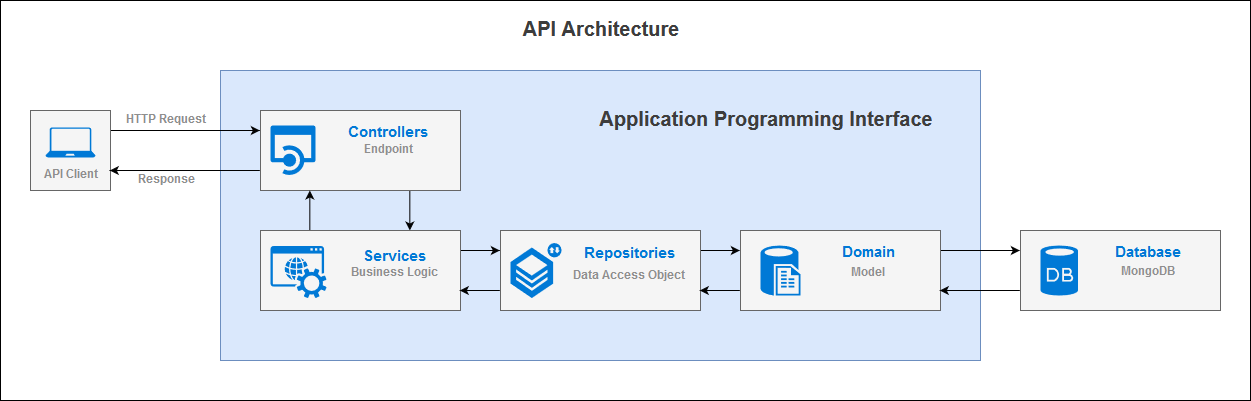

The diagram above was exported from draw.io. Its source (the exported page's mxGraphModel, read from the mxfile embedded in the PNG):
<mxGraphModel dx="2274" dy="765" grid="1" gridSize="10" guides="1" tooltips="1" connect="1" arrows="1" fold="1" page="1" pageScale="1" pageWidth="827" pageHeight="1169" math="0" shadow="0">
  <root>
    <mxCell id="0" />
    <mxCell id="1" parent="0" />
    <mxCell id="8Yb_PZQANty2-j14uZjK-45" value="" style="rounded=0;whiteSpace=wrap;html=1;strokeWidth=1;fontSize=15;" vertex="1" parent="1">
      <mxGeometry x="-20" y="10" width="1250" height="400" as="geometry" />
    </mxCell>
    <mxCell id="8Yb_PZQANty2-j14uZjK-8" value="" style="rounded=0;whiteSpace=wrap;html=1;fillColor=#dae8fc;strokeColor=#6c8ebf;" vertex="1" parent="1">
      <mxGeometry x="200" y="80" width="760" height="290" as="geometry" />
    </mxCell>
    <mxCell id="8Yb_PZQANty2-j14uZjK-13" style="edgeStyle=orthogonalEdgeStyle;rounded=0;orthogonalLoop=1;jettySize=auto;html=1;exitX=1;exitY=0.25;exitDx=0;exitDy=0;entryX=0;entryY=0.25;entryDx=0;entryDy=0;" edge="1" parent="1" source="8Yb_PZQANty2-j14uZjK-2" target="8Yb_PZQANty2-j14uZjK-3">
      <mxGeometry relative="1" as="geometry" />
    </mxCell>
    <mxCell id="8Yb_PZQANty2-j14uZjK-2" value="" style="whiteSpace=wrap;html=1;aspect=fixed;fillColor=#f5f5f5;strokeColor=#666666;fontColor=#333333;" vertex="1" parent="1">
      <mxGeometry x="10" y="120" width="80" height="80" as="geometry" />
    </mxCell>
    <mxCell id="8Yb_PZQANty2-j14uZjK-14" style="edgeStyle=orthogonalEdgeStyle;rounded=0;orthogonalLoop=1;jettySize=auto;html=1;exitX=0;exitY=0.75;exitDx=0;exitDy=0;entryX=1;entryY=0.75;entryDx=0;entryDy=0;" edge="1" parent="1" source="8Yb_PZQANty2-j14uZjK-3" target="8Yb_PZQANty2-j14uZjK-2">
      <mxGeometry relative="1" as="geometry" />
    </mxCell>
    <mxCell id="8Yb_PZQANty2-j14uZjK-16" style="edgeStyle=orthogonalEdgeStyle;rounded=0;orthogonalLoop=1;jettySize=auto;html=1;exitX=0.75;exitY=1;exitDx=0;exitDy=0;entryX=0.75;entryY=0;entryDx=0;entryDy=0;" edge="1" parent="1" source="8Yb_PZQANty2-j14uZjK-3" target="8Yb_PZQANty2-j14uZjK-5">
      <mxGeometry relative="1" as="geometry" />
    </mxCell>
    <mxCell id="8Yb_PZQANty2-j14uZjK-3" value="" style="rounded=0;whiteSpace=wrap;html=1;fillColor=#f5f5f5;strokeColor=#666666;fontColor=#333333;" vertex="1" parent="1">
      <mxGeometry x="240" y="120" width="200" height="80" as="geometry" />
    </mxCell>
    <mxCell id="8Yb_PZQANty2-j14uZjK-15" style="edgeStyle=orthogonalEdgeStyle;rounded=0;orthogonalLoop=1;jettySize=auto;html=1;exitX=0.25;exitY=0;exitDx=0;exitDy=0;entryX=0.25;entryY=1;entryDx=0;entryDy=0;" edge="1" parent="1" source="8Yb_PZQANty2-j14uZjK-5" target="8Yb_PZQANty2-j14uZjK-3">
      <mxGeometry relative="1" as="geometry" />
    </mxCell>
    <mxCell id="8Yb_PZQANty2-j14uZjK-17" style="edgeStyle=orthogonalEdgeStyle;rounded=0;orthogonalLoop=1;jettySize=auto;html=1;exitX=1;exitY=0.25;exitDx=0;exitDy=0;entryX=0;entryY=0.25;entryDx=0;entryDy=0;" edge="1" parent="1" source="8Yb_PZQANty2-j14uZjK-5" target="8Yb_PZQANty2-j14uZjK-6">
      <mxGeometry relative="1" as="geometry" />
    </mxCell>
    <mxCell id="8Yb_PZQANty2-j14uZjK-5" value="" style="rounded=0;whiteSpace=wrap;html=1;fillColor=#f5f5f5;strokeColor=#666666;fontColor=#333333;" vertex="1" parent="1">
      <mxGeometry x="240" y="240" width="200" height="80" as="geometry" />
    </mxCell>
    <mxCell id="8Yb_PZQANty2-j14uZjK-18" style="edgeStyle=orthogonalEdgeStyle;rounded=0;orthogonalLoop=1;jettySize=auto;html=1;exitX=0;exitY=0.75;exitDx=0;exitDy=0;entryX=1;entryY=0.75;entryDx=0;entryDy=0;" edge="1" parent="1" source="8Yb_PZQANty2-j14uZjK-6" target="8Yb_PZQANty2-j14uZjK-5">
      <mxGeometry relative="1" as="geometry" />
    </mxCell>
    <mxCell id="8Yb_PZQANty2-j14uZjK-19" style="edgeStyle=orthogonalEdgeStyle;rounded=0;orthogonalLoop=1;jettySize=auto;html=1;exitX=1;exitY=0.25;exitDx=0;exitDy=0;entryX=0;entryY=0.25;entryDx=0;entryDy=0;" edge="1" parent="1" source="8Yb_PZQANty2-j14uZjK-6" target="8Yb_PZQANty2-j14uZjK-7">
      <mxGeometry relative="1" as="geometry" />
    </mxCell>
    <mxCell id="8Yb_PZQANty2-j14uZjK-6" value="" style="rounded=0;whiteSpace=wrap;html=1;fillColor=#f5f5f5;strokeColor=#666666;fontColor=#333333;" vertex="1" parent="1">
      <mxGeometry x="480" y="240" width="200" height="80" as="geometry" />
    </mxCell>
    <mxCell id="8Yb_PZQANty2-j14uZjK-20" style="edgeStyle=orthogonalEdgeStyle;rounded=0;orthogonalLoop=1;jettySize=auto;html=1;exitX=0;exitY=0.75;exitDx=0;exitDy=0;entryX=1;entryY=0.75;entryDx=0;entryDy=0;" edge="1" parent="1" source="8Yb_PZQANty2-j14uZjK-7" target="8Yb_PZQANty2-j14uZjK-6">
      <mxGeometry relative="1" as="geometry" />
    </mxCell>
    <mxCell id="8Yb_PZQANty2-j14uZjK-21" style="edgeStyle=orthogonalEdgeStyle;rounded=0;orthogonalLoop=1;jettySize=auto;html=1;exitX=1;exitY=0.25;exitDx=0;exitDy=0;entryX=0;entryY=0.25;entryDx=0;entryDy=0;" edge="1" parent="1" source="8Yb_PZQANty2-j14uZjK-7" target="8Yb_PZQANty2-j14uZjK-12">
      <mxGeometry relative="1" as="geometry" />
    </mxCell>
    <mxCell id="8Yb_PZQANty2-j14uZjK-7" value="" style="rounded=0;whiteSpace=wrap;html=1;fillColor=#f5f5f5;strokeColor=#666666;fontColor=#333333;" vertex="1" parent="1">
      <mxGeometry x="720" y="240" width="200" height="80" as="geometry" />
    </mxCell>
    <mxCell id="8Yb_PZQANty2-j14uZjK-9" value="" style="pointerEvents=1;shadow=0;dashed=0;html=1;strokeColor=none;labelPosition=center;verticalLabelPosition=bottom;verticalAlign=top;align=center;shape=mxgraph.azure.laptop;fillColor=#0079D6;" vertex="1" parent="1">
      <mxGeometry x="25" y="137" width="50" height="30" as="geometry" />
    </mxCell>
    <mxCell id="8Yb_PZQANty2-j14uZjK-10" value="API Client" style="text;html=1;strokeColor=none;fillColor=none;align=center;verticalAlign=middle;whiteSpace=wrap;rounded=0;fontColor=#8F8F8F;fontStyle=1" vertex="1" parent="1">
      <mxGeometry x="21" y="175" width="58" height="20" as="geometry" />
    </mxCell>
    <mxCell id="8Yb_PZQANty2-j14uZjK-11" value="&lt;span class=&quot;ILfuVd&quot;&gt;&lt;span class=&quot;e24Kjd&quot;&gt;Application Programming Interface&lt;/span&gt;&lt;/span&gt;" style="text;html=1;strokeColor=none;fillColor=none;align=center;verticalAlign=middle;whiteSpace=wrap;rounded=0;strokeWidth=3;fontStyle=1;fontSize=20;fontColor=#3D3D3D;" vertex="1" parent="1">
      <mxGeometry x="570" y="120" width="350" height="20" as="geometry" />
    </mxCell>
    <mxCell id="8Yb_PZQANty2-j14uZjK-22" style="edgeStyle=orthogonalEdgeStyle;rounded=0;orthogonalLoop=1;jettySize=auto;html=1;exitX=0;exitY=0.75;exitDx=0;exitDy=0;entryX=1;entryY=0.75;entryDx=0;entryDy=0;" edge="1" parent="1" source="8Yb_PZQANty2-j14uZjK-12" target="8Yb_PZQANty2-j14uZjK-7">
      <mxGeometry relative="1" as="geometry" />
    </mxCell>
    <mxCell id="8Yb_PZQANty2-j14uZjK-12" value="" style="rounded=0;whiteSpace=wrap;html=1;fillColor=#f5f5f5;strokeColor=#666666;fontColor=#333333;" vertex="1" parent="1">
      <mxGeometry x="1000" y="240" width="200" height="80" as="geometry" />
    </mxCell>
    <mxCell id="8Yb_PZQANty2-j14uZjK-23" value="" style="shadow=0;dashed=0;html=1;strokeColor=none;labelPosition=center;verticalLabelPosition=bottom;verticalAlign=top;align=center;shape=mxgraph.mscae.cloud.api_app;fillColor=#0079D6;pointerEvents=1;" vertex="1" parent="1">
      <mxGeometry x="250" y="135" width="45" height="50" as="geometry" />
    </mxCell>
    <mxCell id="8Yb_PZQANty2-j14uZjK-24" value="" style="verticalLabelPosition=bottom;html=1;verticalAlign=top;align=center;strokeColor=none;fillColor=#0079D6;shape=mxgraph.azure.database;" vertex="1" parent="1">
      <mxGeometry x="1020" y="255" width="37.5" height="50" as="geometry" />
    </mxCell>
    <mxCell id="8Yb_PZQANty2-j14uZjK-26" value="" style="verticalLabelPosition=bottom;html=1;verticalAlign=top;align=center;strokeColor=none;fillColor=#0079D6;shape=mxgraph.azure.sql_reporting;" vertex="1" parent="1">
      <mxGeometry x="740" y="255" width="40" height="50" as="geometry" />
    </mxCell>
    <mxCell id="8Yb_PZQANty2-j14uZjK-27" value="" style="html=1;aspect=fixed;strokeColor=none;shadow=0;align=center;verticalAlign=top;fillColor=#0079D6;shape=mxgraph.gcp2.repository_2" vertex="1" parent="1">
      <mxGeometry x="490" y="252.5" width="51" height="55" as="geometry" />
    </mxCell>
    <mxCell id="8Yb_PZQANty2-j14uZjK-28" value="" style="pointerEvents=1;shadow=0;dashed=0;html=1;strokeColor=none;fillColor=#0079D6;labelPosition=center;verticalLabelPosition=bottom;verticalAlign=top;outlineConnect=0;align=center;shape=mxgraph.office.services.online_hosted_services;" vertex="1" parent="1">
      <mxGeometry x="250" y="255.5" width="56" height="52" as="geometry" />
    </mxCell>
    <mxCell id="8Yb_PZQANty2-j14uZjK-30" value="&lt;div&gt;Response&lt;/div&gt;" style="text;html=1;strokeColor=none;fillColor=none;align=center;verticalAlign=middle;whiteSpace=wrap;rounded=0;fontColor=#8F8F8F;fontStyle=1" vertex="1" parent="1">
      <mxGeometry x="100" y="180" width="90" height="20" as="geometry" />
    </mxCell>
    <mxCell id="8Yb_PZQANty2-j14uZjK-33" value="Endpoint" style="text;html=1;strokeColor=none;fillColor=none;align=center;verticalAlign=middle;whiteSpace=wrap;rounded=0;fontColor=#8F8F8F;fontStyle=1" vertex="1" parent="1">
      <mxGeometry x="322" y="150" width="90" height="20" as="geometry" />
    </mxCell>
    <mxCell id="8Yb_PZQANty2-j14uZjK-34" value="Controllers" style="text;html=1;strokeColor=none;fillColor=none;align=center;verticalAlign=middle;whiteSpace=wrap;rounded=0;fontSize=15;fontStyle=1;fontColor=#0079D6;" vertex="1" parent="1">
      <mxGeometry x="300" y="132" width="134" height="20" as="geometry" />
    </mxCell>
    <mxCell id="8Yb_PZQANty2-j14uZjK-35" value="&lt;div&gt;Services&lt;/div&gt;" style="text;html=1;strokeColor=none;fillColor=none;align=center;verticalAlign=middle;whiteSpace=wrap;rounded=0;fontSize=15;fontStyle=1;fontColor=#0079D6;" vertex="1" parent="1">
      <mxGeometry x="306" y="255.5" width="134" height="20" as="geometry" />
    </mxCell>
    <mxCell id="8Yb_PZQANty2-j14uZjK-37" value="Repositories" style="text;html=1;strokeColor=none;fillColor=none;align=center;verticalAlign=middle;whiteSpace=wrap;rounded=0;fontSize=15;fontStyle=1;fontColor=#0079D6;" vertex="1" parent="1">
      <mxGeometry x="541" y="252.5" width="134" height="20" as="geometry" />
    </mxCell>
    <mxCell id="8Yb_PZQANty2-j14uZjK-38" value="Domain" style="text;html=1;strokeColor=none;fillColor=none;align=center;verticalAlign=middle;whiteSpace=wrap;rounded=0;fontSize=15;fontStyle=1;fontColor=#0079D6;" vertex="1" parent="1">
      <mxGeometry x="780" y="251.5" width="134" height="20" as="geometry" />
    </mxCell>
    <mxCell id="8Yb_PZQANty2-j14uZjK-39" value="Database" style="text;html=1;strokeColor=none;fillColor=none;align=center;verticalAlign=middle;whiteSpace=wrap;rounded=0;fontSize=15;fontStyle=1;fontColor=#0079D6;" vertex="1" parent="1">
      <mxGeometry x="1060" y="251.5" width="134" height="20" as="geometry" />
    </mxCell>
    <mxCell id="8Yb_PZQANty2-j14uZjK-40" value="&lt;div&gt;HTTP Request&lt;/div&gt;" style="text;html=1;strokeColor=none;fillColor=none;align=center;verticalAlign=middle;whiteSpace=wrap;rounded=0;fontColor=#8F8F8F;fontStyle=1" vertex="1" parent="1">
      <mxGeometry x="100" y="120" width="90" height="20" as="geometry" />
    </mxCell>
    <mxCell id="8Yb_PZQANty2-j14uZjK-41" value="Business Logic" style="text;html=1;strokeColor=none;fillColor=none;align=center;verticalAlign=middle;whiteSpace=wrap;rounded=0;fontColor=#8F8F8F;fontStyle=1" vertex="1" parent="1">
      <mxGeometry x="328" y="272.5" width="90" height="20" as="geometry" />
    </mxCell>
    <mxCell id="8Yb_PZQANty2-j14uZjK-42" value="Data Access Object" style="text;html=1;strokeColor=none;fillColor=none;align=center;verticalAlign=middle;whiteSpace=wrap;rounded=0;fontColor=#8F8F8F;fontStyle=1" vertex="1" parent="1">
      <mxGeometry x="549.5" y="275.5" width="117" height="20" as="geometry" />
    </mxCell>
    <mxCell id="8Yb_PZQANty2-j14uZjK-43" value="Model" style="text;html=1;strokeColor=none;fillColor=none;align=center;verticalAlign=middle;whiteSpace=wrap;rounded=0;fontColor=#8F8F8F;fontStyle=1" vertex="1" parent="1">
      <mxGeometry x="802" y="272.5" width="90" height="20" as="geometry" />
    </mxCell>
    <mxCell id="8Yb_PZQANty2-j14uZjK-44" value="MongoDB" style="text;html=1;strokeColor=none;fillColor=none;align=center;verticalAlign=middle;whiteSpace=wrap;rounded=0;fontColor=#8F8F8F;fontStyle=1" vertex="1" parent="1">
      <mxGeometry x="1082" y="271.5" width="90" height="20" as="geometry" />
    </mxCell>
    <mxCell id="8Yb_PZQANty2-j14uZjK-47" value="API Architecture" style="text;html=1;strokeColor=none;fillColor=none;align=center;verticalAlign=middle;whiteSpace=wrap;rounded=0;strokeWidth=3;fontStyle=1;fontSize=20;fontColor=#3D3D3D;" vertex="1" parent="1">
      <mxGeometry x="405" y="30" width="350" height="20" as="geometry" />
    </mxCell>
  </root>
</mxGraphModel>